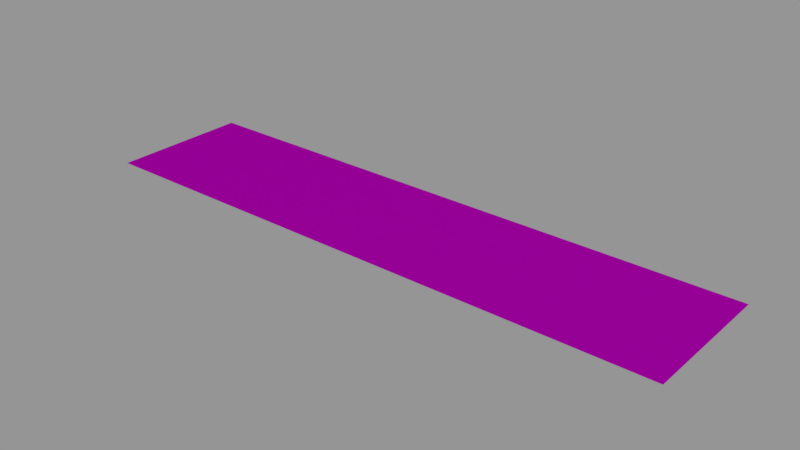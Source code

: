 # Source: info01_16.blend  (saved by Blender 2.79.0; exported with 4.5.12 LTS)
import bpy
from mathutils import Matrix  # noqa: F401  (used for matrix-valued properties, if any)

bpy.ops.wm.read_factory_settings(use_empty=True)
scene = bpy.context.scene
scene.name = 'Scene'

# ---- collections
col_collection_1 = bpy.data.collections.new('Collection 1'); scene.collection.children.link(col_collection_1)

# ---- images (referenced by path relative to the original .blend; pixels are not part of the script)
import os
ASSET_DIR = os.environ.get("B2B_ASSET_DIR", "")  # directory of the original .blend (textures are referenced by path, not embedded)
HERE = os.path.dirname(os.path.abspath(__file__))  # packed textures are extracted next to this script under _unpacked/

def load_image(name, relpath, width, height, colorspace="sRGB"):
    """Load a texture the original file referenced (path relative to the .blend, or extracted next to this script)."""
    p = next((c for c in (os.path.join(HERE, relpath), os.path.join(ASSET_DIR, relpath)) if relpath and os.path.exists(c)), "")
    if p:
        img = bpy.data.images.load(p, check_existing=True)
        img.name = name
    else:  # same state as the original file: an image datablock whose file is absent (Cycles renders it pink)
        img = bpy.data.images.new(name, width, height)
        img.source = "FILE"
        img.filepath = "//" + (relpath or name)
    img.colorspace_settings.name = colorspace
    return img
img_info01_16_cut_here_for_emergancy_access_png = load_image('info01_16_cut_here_for_emergancy_access.png', 'textures/info01_16_cut_here_for_emergancy_access.png', 1024, 1024, 'Linear Rec.709')

# ---- materials (node trees are filled in below, after node groups)
mat_info01_16 = bpy.data.materials.new('info01_16')
mat_info01_16.alpha_threshold = 0.0
mat_info01_16.roughness = 0.5

# ---- node groups
ng_decal_info_group = bpy.data.node_groups.new('Decal Info Group', 'ShaderNodeTree')
_s = ng_decal_info_group.interface.new_socket(name='Shader', in_out='OUTPUT', socket_type='NodeSocketShader')
_s = ng_decal_info_group.interface.new_socket(name='Material Color', in_out='INPUT', socket_type='NodeSocketColor')
_s.default_value = (0.5793, 0.5793, 0.5793, 1.0)
_s = ng_decal_info_group.interface.new_socket(name='Material Roughness', in_out='INPUT', socket_type='NodeSocketFloat')
_s.subtype = 'FACTOR'
_s.default_value = 0.2
_s.min_value = 0.0
_s.max_value = 1.0
_s = ng_decal_info_group.interface.new_socket(name='Invert', in_out='INPUT', socket_type='NodeSocketFloat')
_s.subtype = 'FACTOR'
_s.default_value = 1.0
_s.min_value = 0.0
_s.max_value = 1.0
_s = ng_decal_info_group.interface.new_socket(name='Alpha', in_out='INPUT', socket_type='NodeSocketColor')
_N = ng_decal_info_group.nodes; _L = ng_decal_info_group.links
n0 = _N.new('ShaderNodeBsdfTransparent'); n0.name = 'Transparent BSDF'; n0.location = (247, -354)
n1 = _N.new('ShaderNodeMixShader'); n1.name = 'Mix Shader'; n1.location = (498, -152)
n2 = _N.new('NodeGroupOutput'); n2.name = 'Group Output'; n2.location = (857, -88)
n3 = _N.new('ShaderNodeInvert'); n3.name = 'Invert'; n3.location = (-262, -267)
n4 = _N.new('ShaderNodeBsdfAnisotropic'); n4.name = 'Glossy BSDF'; n4.location = (290, 32)
n4.distribution = 'GGX'
n5 = _N.new('NodeGroupInput'); n5.name = 'Group Input'; n5.location = (-775, -19)
n6 = _N.new('ShaderNodeInvert'); n6.name = 'Invert.001'; n6.location = (-305, 58)
n7 = _N.new('ShaderNodeMath'); n7.name = 'Math'; n7.location = (0, 0)
n7.operation = 'POWER'
_L.new(n4.outputs[0], n1.inputs[1])
_L.new(n0.outputs[0], n1.inputs[2])
_L.new(n1.outputs[0], n2.inputs[0])
_L.new(n3.outputs[0], n1.inputs[0])
_L.new(n5.outputs[3], n3.inputs[1])
_L.new(n5.outputs[0], n6.inputs[1])
_L.new(n6.outputs[0], n4.inputs[0])
_L.new(n5.outputs[2], n6.inputs[0])
_L.new(n5.outputs[1], n7.inputs[0])
_L.new(n7.outputs[0], n4.inputs[1])
n2.is_active_output = True

# ---- material node trees
mat_info01_16.use_nodes = True; mat_info01_16.node_tree.nodes.clear()
_N = mat_info01_16.node_tree.nodes; _L = mat_info01_16.node_tree.links
n0 = _N.new('ShaderNodeOutputMaterial'); n0.name = 'Material Output'; n0.location = (188, 348)
n1 = _N.new('ShaderNodeGroup'); n1.name = 'Group'; n1.location = (-192, 385)
n1.width = 227
n1.node_tree = ng_decal_info_group
n1.inputs[1].default_value = 0.1
n1.inputs[2].default_value = 0.0
n2 = _N.new('ShaderNodeTexImage'); n2.name = 'Image Texture'; n2.location = (-662, 324)
n2.width = 295
n2.image = img_info01_16_cut_here_for_emergancy_access_png
_L.new(n1.outputs[0], n0.inputs[0])
_L.new(n2.outputs[1], n1.inputs[3])
_L.new(n2.outputs[0], n1.inputs[0])
n0.is_active_output = True

# ---- meshes
me_cube_001 = bpy.data.meshes.new('Cube.001')
me_cube_001.from_pydata([(-0.256, -0.0605, 0.0), (-0.256, 0.0605, 0.0), (0.256, -0.0605, 0.0), (0.256, 0.0605, 0.0)], [], [(3, 1, 0, 2)])
_uv = me_cube_001.uv_layers.new(name='UVMap')
_uv.uv.foreach_set('vector', [1.0, 1.0, 0.0, 1.0, 5.96e-08, 0.0, 1.0, 0.0])
me_cube_001.materials.append(mat_info01_16)
me_cube_001.use_remesh_preserve_volume = False
me_cube_001.use_remesh_preserve_attributes = False
me_cube_001.use_mirror_vertex_groups = False
me_cube_001.auto_texspace = False
me_cube_001.update()

# ---- objects
ob_info01_16 = bpy.data.objects.new('info01_16', me_cube_001)

# ---- transforms, parenting, visibility, modifiers, constraints
ob_info01_16.location = (0.0, 0.0, 0.0)
ob_info01_16.visible_shadow = False
ob_info01_16.show_wire = True
ob_info01_16.show_all_edges = True
ob_info01_16.lineart.crease_threshold = 0.0
_m = ob_info01_16.modifiers.new('Displace', 'DISPLACE')
_m.mid_level = 0.9999

# ---- collection membership
col_collection_1.objects.link(ob_info01_16)

# ---- scene / render settings (as saved in the file)
scene.frame_start = 0; scene.frame_end = 250; scene.frame_set(0)
scene.render.engine = 'CYCLES'
scene.render.dither_intensity = 0.0
scene.render.film_transparent = True
scene.cycles.use_denoising = False
scene.cycles.samples = 64
scene.cycles.sampling_pattern = 'TABULATED_SOBOL'
scene.cycles.light_sampling_threshold = 0.0
scene.cycles.use_adaptive_sampling = False
scene.cycles.use_light_tree = False
scene.cycles.blur_glossy = 0.0
scene.cycles.sample_clamp_indirect = 0.0
scene.view_settings.view_transform = 'Standard'
bpy.context.view_layer.update()

# ---- added for rendering (the .blend has no active camera and no usable light): camera, sun + grey world if the file has none
cam_auto = bpy.data.cameras.new('AutoCamera')
cam_auto.lens = 50.0
cam_auto.sensor_width = 36.0
cam_auto.clip_end = 1000.0
ob_auto_camera = bpy.data.objects.new('AutoCamera', cam_auto)
scene.collection.objects.link(ob_auto_camera)
ob_auto_camera.location = (0.486764, -0.584117, 0.389511)
ob_auto_camera.rotation_euler = (1.09748, -7.21219e-08, 0.694738)
scene.camera = ob_auto_camera
light_auto_sun = bpy.data.lights.new('AutoSun', 'SUN')
light_auto_sun.energy = 3.0
light_auto_sun.angle = 0.0523599
ob_auto_sun = bpy.data.objects.new('AutoSun', light_auto_sun)
scene.collection.objects.link(ob_auto_sun)
ob_auto_sun.rotation_euler = (0.872665, 0.174533, 0.523599)
if scene.world is None:
    world_auto = bpy.data.worlds.new('AutoWorld')
    world_auto.color = (0.3, 0.3, 0.3)
    scene.world = world_auto
bpy.context.view_layer.update()
